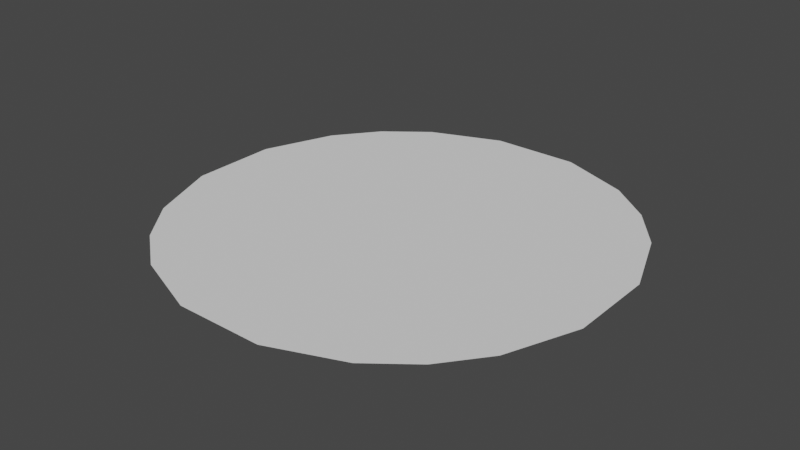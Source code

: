# Source: CircularTest.blend  (saved by Blender 3.1.7; exported with 4.5.12 LTS)
import bpy
from mathutils import Matrix  # noqa: F401  (used for matrix-valued properties, if any)

bpy.ops.wm.read_factory_settings(use_empty=True)
scene = bpy.context.scene
scene.name = 'Scene'

# ---- collections
col_collection = bpy.data.collections.new('Collection'); scene.collection.children.link(col_collection)

# ---- world
world_world = bpy.data.worlds.new('World'); scene.world = world_world
world_world.use_nodes = True; world_world.node_tree.nodes.clear()
_N = world_world.node_tree.nodes; _L = world_world.node_tree.links
n0 = _N.new('ShaderNodeOutputWorld'); n0.name = 'World Output'; n0.location = (300, 300)
n1 = _N.new('ShaderNodeBackground'); n1.name = 'Background'; n1.location = (10, 300)
n1.inputs[0].default_value = (0.05088, 0.05088, 0.05088, 1.0)
_L.new(n1.outputs[0], n0.inputs[0])
n0.is_active_output = True
world_world.color = (0.05088, 0.05088, 0.05088)
world_world.use_sun_shadow = False
world_world.sun_shadow_jitter_overblur = 0.0

# ---- meshes
me_circle = bpy.data.meshes.new('Circle')
me_circle.from_pydata([(-0.7278, -0.7278, 0.0), (-0.508, -0.8466, 0.0), (-0.1849, -0.9245, 0.0), (0.1849, -0.9245, 0.0), (0.508, -0.8466, 0.0), (0.7278, -0.7278, 0.0), (-0.8466, -0.508, 0.0), (-0.4861, -0.4861, 0.0), (-0.2078, -0.6235, 0.0), (0.2078, -0.6235, 0.0), (0.4861, -0.4861, 0.0), (0.8466, -0.508, 0.0), (-0.9245, -0.1849, 0.0), (-0.6235, -0.2078, 0.0), (-0.2812, -0.2812, 0.0), (0.2812, -0.2812, 0.0), (0.6235, -0.2078, 0.0), (0.9245, -0.1849, 0.0), (-0.9245, 0.1849, 0.0), (-0.6235, 0.2078, 0.0), (-0.2812, 0.2812, 0.0), (0.2812, 0.2812, 0.0), (0.6235, 0.2078, 0.0), (0.9245, 0.1849, 0.0), (-0.8466, 0.508, 0.0), (-0.4861, 0.4861, 0.0), (-0.2078, 0.6235, 0.0), (0.2078, 0.6235, 0.0), (0.4861, 0.4861, 0.0), (0.8466, 0.508, 0.0), (-0.7278, 0.7278, 0.0), (-0.508, 0.8466, 0.0), (-0.1849, 0.9245, 0.0), (0.1849, 0.9245, 0.0), (0.508, 0.8466, 0.0), (0.7278, 0.7278, 0.0), (-0.9473, -0.9473, 0.0), (-0.6611, -1.102, 0.0), (-0.2406, -1.203, 0.0), (0.2406, -1.203, 0.0), (0.6611, -1.102, 0.0), (0.9473, -0.9473, 0.0), (-1.102, -0.6611, 0.0), (1.102, -0.6611, 0.0), (-1.203, -0.2406, 0.0), (1.203, -0.2406, 0.0), (-1.203, 0.2406, 0.0), (1.203, 0.2406, 0.0), (-1.102, 0.6611, 0.0), (1.102, 0.6611, 0.0), (-0.9473, 0.9473, 0.0), (-0.6611, 1.102, 0.0), (-0.2406, 1.203, 0.0), (0.2406, 1.203, 0.0), (0.6611, 1.102, 0.0), (0.9473, 0.9473, 0.0), (-1.202, -1.202, 0.0), (-0.8745, -1.458, 0.0), (-0.3334, -1.667, 0.0), (0.3334, -1.667, 0.0), (0.8745, -1.458, 0.0), (1.202, -1.202, 0.0), (-1.458, -0.8745, 0.0), (1.458, -0.8745, 0.0), (-1.667, -0.3334, 0.0), (1.667, -0.3334, 0.0), (-1.667, 0.3334, 0.0), (1.667, 0.3334, 0.0), (-1.458, 0.8745, 0.0), (1.458, 0.8745, 0.0), (-1.202, 1.202, 0.0), (-0.8745, 1.458, 0.0), (-0.3334, 1.667, 0.0), (0.3334, 1.667, 0.0), (0.8745, 1.458, 0.0), (1.202, 1.202, 0.0), (-1.602, -1.602, 0.0), (-1.165, -1.942, 0.0), (-0.4442, -2.221, 0.0), (0.4442, -2.221, 0.0), (1.165, -1.942, 0.0), (1.602, -1.602, 0.0), (-1.942, -1.165, 0.0), (1.942, -1.165, 0.0), (-2.221, -0.4442, 0.0), (2.221, -0.4442, 0.0), (-2.221, 0.4442, 0.0), (2.221, 0.4442, 0.0), (-1.942, 1.165, 0.0), (1.942, 1.165, 0.0), (-1.602, 1.602, 0.0), (-1.165, 1.942, 0.0), (-0.4442, 2.221, 0.0), (0.4442, 2.221, 0.0), (1.165, 1.942, 0.0), (1.602, 1.602, 0.0), (-2.11, -2.11, 0.0), (-1.535, -2.559, 0.0), (-0.5852, -2.926, 0.0), (0.5852, -2.926, 0.0), (1.535, -2.559, 0.0), (2.11, -2.11, 0.0), (-2.559, -1.535, 0.0), (2.559, -1.535, 0.0), (-2.926, -0.5852, 0.0), (2.926, -0.5852, 0.0), (-2.926, 0.5852, 0.0), (2.926, 0.5852, 0.0), (-2.559, 1.535, 0.0), (2.559, 1.535, 0.0), (-2.11, 2.11, 0.0), (-1.535, 2.559, 0.0), (-0.5852, 2.926, 0.0), (0.5852, 2.926, 0.0), (1.535, 2.559, 0.0), (2.11, 2.11, 0.0), (-2.787, -2.787, 0.0), (-2.028, -3.38, 0.0), (-0.7731, -3.865, 0.0), (0.7731, -3.865, 0.0), (2.028, -3.38, 0.0), (2.787, -2.787, 0.0), (-3.38, -2.028, 0.0), (3.38, -2.028, 0.0), (-3.865, -0.7731, 0.0), (3.865, -0.7731, 0.0), (-3.865, 0.7731, 0.0), (3.865, 0.7731, 0.0), (-3.38, 2.028, 0.0), (3.38, 2.028, 0.0), (-2.787, 2.787, 0.0), (-2.028, 3.38, 0.0), (-0.7731, 3.865, 0.0), (0.7731, 3.865, 0.0), (2.028, 3.38, 0.0), (2.787, 2.787, 0.0), (-3.66, -3.66, 0.0), (-2.663, -4.439, 0.0), (-1.015, -5.076, 0.0), (1.015, -5.076, 0.0), (2.663, -4.439, 0.0), (3.66, -3.66, 0.0), (-4.439, -2.663, 0.0), (4.439, -2.663, 0.0), (-5.076, -1.015, 0.0), (5.076, -1.015, 0.0), (-5.076, 1.015, 0.0), (5.076, 1.015, 0.0), (-4.439, 2.663, 0.0), (4.439, 2.663, 0.0), (-3.66, 3.66, 0.0), (-2.663, 4.439, 0.0), (-1.015, 5.076, 0.0), (1.015, 5.076, 0.0), (2.663, 4.439, 0.0), (3.66, 3.66, 0.0), (-4.871, -4.871, 0.0), (-3.544, -5.907, 0.0), (-1.351, -6.755, 0.0), (1.351, -6.755, 0.0), (3.544, -5.907, 0.0), (4.871, -4.871, 0.0), (-5.907, -3.544, 0.0), (5.907, -3.544, 0.0), (-6.755, -1.351, 0.0), (6.755, -1.351, 0.0), (-6.755, 1.351, 0.0), (6.755, 1.351, 0.0), (-5.907, 3.544, 0.0), (5.907, 3.544, 0.0), (-4.871, 4.871, 0.0), (-3.544, 5.907, 0.0), (-1.351, 6.755, 0.0), (1.351, 6.755, 0.0), (3.544, 5.907, 0.0), (4.871, 4.871, 0.0), (-6.736, -6.736, 0.0), (-4.901, -8.169, 0.0), (-1.868, -9.342, 0.0), (1.868, -9.342, 0.0), (4.901, -8.169, 0.0), (6.736, -6.736, 0.0), (-8.169, -4.901, 0.0), (8.169, -4.901, 0.0), (-9.342, -1.868, 0.0), (9.342, -1.868, 0.0), (-9.342, 1.868, 0.0), (9.342, 1.868, 0.0), (-8.169, 4.901, 0.0), (8.169, 4.901, 0.0), (-6.736, 6.736, 0.0), (-4.901, 8.169, 0.0), (-1.868, 9.342, 0.0), (1.868, 9.342, 0.0), (4.901, 8.169, 0.0), (6.736, 6.736, 0.0), (-8.552, -8.552, 0.0), (-6.222, -10.37, 0.0), (-2.372, -11.86, 0.0), (2.372, -11.86, 0.0), (6.222, -10.37, 0.0), (8.552, -8.552, 0.0), (-10.37, -6.222, 0.0), (10.37, -6.222, 0.0), (-11.86, -2.372, 0.0), (11.86, -2.372, 0.0), (-11.86, 2.372, 0.0), (11.86, 2.372, 0.0), (-10.37, 6.222, 0.0), (10.37, 6.222, 0.0), (-8.552, 8.552, 0.0), (-6.222, 10.37, 0.0), (-2.372, 11.86, 0.0), (2.372, 11.86, 0.0), (6.222, 10.37, 0.0), (8.552, 8.552, 0.0), (-10.82, -10.82, 0.0), (-7.873, -13.12, 0.0), (-3.001, -15.0, 0.0), (3.001, -15.0, 0.0), (7.873, -13.12, 0.0), (10.82, -10.82, 0.0), (-13.12, -7.873, 0.0), (13.12, -7.873, 0.0), (-15.0, -3.001, 0.0), (15.0, -3.001, 0.0), (-15.0, 3.001, 0.0), (15.0, 3.001, 0.0), (-13.12, 7.873, 0.0), (13.12, 7.873, 0.0), (-10.82, 10.82, 0.0), (-7.873, 13.12, 0.0), (-3.001, 15.0, 0.0), (3.001, 15.0, 0.0), (7.873, 13.12, 0.0), (10.82, 10.82, 0.0), (-14.81, -14.81, 0.0), (-10.77, -17.96, 0.0), (-4.107, -20.54, 0.0), (4.107, -20.54, 0.0), (10.77, -17.96, 0.0), (14.81, -14.81, 0.0), (-17.96, -10.77, 0.0), (17.96, -10.77, 0.0), (-20.54, -4.107, 0.0), (20.54, -4.107, 0.0), (-20.54, 4.107, 0.0), (20.54, 4.107, 0.0), (-17.96, 10.77, 0.0), (17.96, 10.77, 0.0), (-14.81, 14.81, 0.0), (-10.77, 17.96, 0.0), (-4.107, 20.54, 0.0), (4.107, 20.54, 0.0), (10.77, 17.96, 0.0), (14.81, 14.81, 0.0)], [], [(0, 1, 7, 6), (1, 2, 8, 7), (2, 3, 9, 8), (3, 4, 10, 9), (4, 5, 11, 10), (6, 7, 13, 12), (7, 8, 14, 13), (8, 9, 15, 14), (9, 10, 16, 15), (10, 11, 17, 16), (12, 13, 19, 18), (13, 14, 20, 19), (14, 15, 21, 20), (15, 16, 22, 21), (16, 17, 23, 22), (18, 19, 25, 24), (19, 20, 26, 25), (20, 21, 27, 26), (21, 22, 28, 27), (22, 23, 29, 28), (24, 25, 31, 30), (25, 26, 32, 31), (26, 27, 33, 32), (27, 28, 34, 33), (28, 29, 35, 34), (4, 3, 39, 40), (29, 23, 47, 49), (17, 11, 43, 45), (32, 33, 53, 52), (2, 1, 37, 38), (24, 30, 50, 48), (12, 18, 46, 44), (33, 34, 54, 53), (5, 4, 40, 41), (35, 29, 49, 55), (23, 17, 45, 47), (30, 31, 51, 50), (11, 5, 41, 43), (3, 2, 38, 39), (34, 35, 55, 54), (0, 6, 42, 36), (1, 0, 36, 37), (18, 24, 48, 46), (31, 32, 52, 51), (6, 12, 44, 42), (44, 46, 66, 64), (38, 37, 57, 58), (53, 54, 74, 73), (47, 45, 65, 67), (39, 38, 58, 59), (55, 49, 69, 75), (46, 48, 68, 66), (40, 39, 59, 60), (54, 55, 75, 74), (49, 47, 67, 69), (41, 40, 60, 61), (48, 50, 70, 68), (43, 41, 61, 63), (50, 51, 71, 70), (42, 44, 64, 62), (36, 42, 62, 56), (51, 52, 72, 71), (45, 43, 63, 65), (37, 36, 56, 57), (52, 53, 73, 72), (60, 59, 79, 80), (74, 75, 95, 94), (69, 67, 87, 89), (61, 60, 80, 81), (68, 70, 90, 88), (63, 61, 81, 83), (70, 71, 91, 90), (62, 64, 84, 82), (56, 62, 82, 76), (71, 72, 92, 91), (65, 63, 83, 85), (57, 56, 76, 77), (72, 73, 93, 92), (64, 66, 86, 84), (58, 57, 77, 78), (73, 74, 94, 93), (67, 65, 85, 87), (59, 58, 78, 79), (75, 69, 89, 95), (66, 68, 88, 86), (77, 76, 96, 97), (92, 93, 113, 112), (84, 86, 106, 104), (78, 77, 97, 98), (93, 94, 114, 113), (87, 85, 105, 107), (79, 78, 98, 99), (95, 89, 109, 115), (86, 88, 108, 106), (80, 79, 99, 100), (94, 95, 115, 114), (89, 87, 107, 109), (81, 80, 100, 101), (88, 90, 110, 108), (83, 81, 101, 103), (90, 91, 111, 110), (82, 84, 104, 102), (76, 82, 102, 96), (91, 92, 112, 111), (85, 83, 103, 105), (108, 110, 130, 128), (103, 101, 121, 123), (110, 111, 131, 130), (102, 104, 124, 122), (96, 102, 122, 116), (111, 112, 132, 131), (105, 103, 123, 125), (97, 96, 116, 117), (112, 113, 133, 132), (104, 106, 126, 124), (98, 97, 117, 118), (113, 114, 134, 133), (107, 105, 125, 127), (99, 98, 118, 119), (115, 109, 129, 135), (106, 108, 128, 126), (100, 99, 119, 120), (114, 115, 135, 134), (109, 107, 127, 129), (101, 100, 120, 121), (133, 134, 154, 153), (127, 125, 145, 147), (119, 118, 138, 139), (135, 129, 149, 155), (126, 128, 148, 146), (120, 119, 139, 140), (134, 135, 155, 154), (129, 127, 147, 149), (121, 120, 140, 141), (128, 130, 150, 148), (123, 121, 141, 143), (130, 131, 151, 150), (122, 124, 144, 142), (116, 122, 142, 136), (131, 132, 152, 151), (125, 123, 143, 145), (117, 116, 136, 137), (132, 133, 153, 152), (124, 126, 146, 144), (118, 117, 137, 138), (150, 151, 171, 170), (142, 144, 164, 162), (136, 142, 162, 156), (151, 152, 172, 171), (145, 143, 163, 165), (137, 136, 156, 157), (152, 153, 173, 172), (144, 146, 166, 164), (138, 137, 157, 158), (153, 154, 174, 173), (147, 145, 165, 167), (139, 138, 158, 159), (155, 149, 169, 175), (146, 148, 168, 166), (140, 139, 159, 160), (154, 155, 175, 174), (149, 147, 167, 169), (141, 140, 160, 161), (148, 150, 170, 168), (143, 141, 161, 163), (166, 168, 188, 186), (160, 159, 179, 180), (174, 175, 195, 194), (169, 167, 187, 189), (161, 160, 180, 181), (168, 170, 190, 188), (163, 161, 181, 183), (170, 171, 191, 190), (162, 164, 184, 182), (156, 162, 182, 176), (171, 172, 192, 191), (165, 163, 183, 185), (157, 156, 176, 177), (172, 173, 193, 192), (164, 166, 186, 184), (158, 157, 177, 178), (173, 174, 194, 193), (167, 165, 185, 187), (159, 158, 178, 179), (175, 169, 189, 195), (185, 183, 203, 205), (177, 176, 196, 197), (192, 193, 213, 212), (184, 186, 206, 204), (178, 177, 197, 198), (193, 194, 214, 213), (187, 185, 205, 207), (179, 178, 198, 199), (195, 189, 209, 215), (186, 188, 208, 206), (180, 179, 199, 200), (194, 195, 215, 214), (189, 187, 207, 209), (181, 180, 200, 201), (188, 190, 210, 208), (183, 181, 201, 203), (190, 191, 211, 210), (182, 184, 204, 202), (176, 182, 202, 196), (191, 192, 212, 211), (201, 200, 220, 221), (208, 210, 230, 228), (203, 201, 221, 223), (210, 211, 231, 230), (202, 204, 224, 222), (196, 202, 222, 216), (211, 212, 232, 231), (205, 203, 223, 225), (197, 196, 216, 217), (212, 213, 233, 232), (204, 206, 226, 224), (198, 197, 217, 218), (213, 214, 234, 233), (207, 205, 225, 227), (199, 198, 218, 219), (215, 209, 229, 235), (206, 208, 228, 226), (200, 199, 219, 220), (214, 215, 235, 234), (209, 207, 227, 229), (218, 217, 237, 238), (233, 234, 254, 253), (227, 225, 245, 247), (219, 218, 238, 239), (235, 229, 249, 255), (226, 228, 248, 246), (220, 219, 239, 240), (234, 235, 255, 254), (229, 227, 247, 249), (221, 220, 240, 241), (228, 230, 250, 248), (223, 221, 241, 243), (230, 231, 251, 250), (222, 224, 244, 242), (216, 222, 242, 236), (231, 232, 252, 251), (225, 223, 243, 245), (217, 216, 236, 237), (232, 233, 253, 252), (224, 226, 246, 244)])
_uv = me_circle.uv_layers.new(name='UVMap')
_uv.uv.foreach_set('vector', [0.0, 0.0, 0.2, 0.0, 0.2, 0.2, 0.0, 0.2, 0.2, 0.0, 0.4, 0.0, 0.4, 0.2, 0.2, 0.2, 0.4, 0.0, 0.6, 0.0, 0.6, 0.2, 0.4, 0.2, 0.6, 0.0, 0.8, 0.0, 0.8, 0.2, 0.6, 0.2, 0.8, 0.0, 1.0, 0.0, 1.0, 0.2, 0.8, 0.2, 0.0, 0.2, 0.2, 0.2, 0.2, 0.4, 0.0, 0.4, 0.2, 0.2, 0.4, 0.2, 0.4, 0.4, 0.2, 0.4, 0.4, 0.2, 0.6, 0.2, 0.6, 0.4, 0.4, 0.4, 0.6, 0.2, 0.8, 0.2, 0.8, 0.4, 0.6, 0.4, 0.8, 0.2, 1.0, 0.2, 1.0, 0.4, 0.8, 0.4, 0.0, 0.4, 0.2, 0.4, 0.2, 0.6, 0.0, 0.6, 0.2, 0.4, 0.4, 0.4, 0.4, 0.6, 0.2, 0.6, 0.4, 0.4, 0.6, 0.4, 0.6, 0.6, 0.4, 0.6, 0.6, 0.4, 0.8, 0.4, 0.8, 0.6, 0.6, 0.6, 0.8, 0.4, 1.0, 0.4, 1.0, 0.6, 0.8, 0.6, 0.0, 0.6, 0.2, 0.6, 0.2, 0.8, 0.0, 0.8, 0.2, 0.6, 0.4, 0.6, 0.4, 0.8, 0.2, 0.8, 0.4, 0.6, 0.6, 0.6, 0.6, 0.8, 0.4, 0.8, 0.6, 0.6, 0.8, 0.6, 0.8, 0.8, 0.6, 0.8, 0.8, 0.6, 1.0, 0.6, 1.0, 0.8, 0.8, 0.8, 0.0, 0.8, 0.2, 0.8, 0.2, 1.0, 0.0, 1.0, 0.2, 0.8, 0.4, 0.8, 0.4, 1.0, 0.2, 1.0, 0.4, 0.8, 0.6, 0.8, 0.6, 1.0, 0.4, 1.0, 0.6, 0.8, 0.8, 0.8, 0.8, 1.0, 0.6, 1.0, 0.8, 0.8, 1.0, 0.8, 1.0, 1.0, 0.8, 1.0, 0.8, 0.0, 0.6, 0.0, 0.6, 0.0, 0.8, 0.0, 1.0, 0.8, 1.0, 0.6, 1.0, 0.6, 1.0, 0.8, 1.0, 0.4, 1.0, 0.2, 1.0, 0.2, 1.0, 0.4, 0.4, 1.0, 0.6, 1.0, 0.6, 1.0, 0.4, 1.0, 0.4, 0.0, 0.2, 0.0, 0.2, 0.0, 0.4, 0.0, 0.0, 0.8, 0.0, 1.0, 0.0, 1.0, 0.0, 0.8, 0.0, 0.4, 0.0, 0.6, 0.0, 0.6, 0.0, 0.4, 0.6, 1.0, 0.8, 1.0, 0.8, 1.0, 0.6, 1.0, 1.0, 0.0, 0.8, 0.0, 0.8, 0.0, 1.0, 0.0, 1.0, 1.0, 1.0, 0.8, 1.0, 0.8, 1.0, 1.0, 1.0, 0.6, 1.0, 0.4, 1.0, 0.4, 1.0, 0.6, 0.0, 1.0, 0.2, 1.0, 0.2, 1.0, 0.0, 1.0, 1.0, 0.2, 1.0, 0.0, 1.0, 0.0, 1.0, 0.2, 0.6, 0.0, 0.4, 0.0, 0.4, 0.0, 0.6, 0.0, 0.8, 1.0, 1.0, 1.0, 1.0, 1.0, 0.8, 1.0, 0.0, 0.0, 0.0, 0.2, 0.0, 0.2, 0.0, 0.0, 0.2, 0.0, 0.0, 0.0, 0.0, 0.0, 0.2, 0.0, 0.0, 0.6, 0.0, 0.8, 0.0, 0.8, 0.0, 0.6, 0.2, 1.0, 0.4, 1.0, 0.4, 1.0, 0.2, 1.0, 0.0, 0.2, 0.0, 0.4, 0.0, 0.4, 0.0, 0.2, 0.0, 0.4, 0.0, 0.6, 0.0, 0.6, 0.0, 0.4, 0.4, 0.0, 0.2, 0.0, 0.2, 0.0, 0.4, 0.0, 0.6, 1.0, 0.8, 1.0, 0.8, 1.0, 0.6, 1.0, 1.0, 0.6, 1.0, 0.4, 1.0, 0.4, 1.0, 0.6, 0.6, 0.0, 0.4, 0.0, 0.4, 0.0, 0.6, 0.0, 1.0, 1.0, 1.0, 0.8, 1.0, 0.8, 1.0, 1.0, 0.0, 0.6, 0.0, 0.8, 0.0, 0.8, 0.0, 0.6, 0.8, 0.0, 0.6, 0.0, 0.6, 0.0, 0.8, 0.0, 0.8, 1.0, 1.0, 1.0, 1.0, 1.0, 0.8, 1.0, 1.0, 0.8, 1.0, 0.6, 1.0, 0.6, 1.0, 0.8, 1.0, 0.0, 0.8, 0.0, 0.8, 0.0, 1.0, 0.0, 0.0, 0.8, 0.0, 1.0, 0.0, 1.0, 0.0, 0.8, 1.0, 0.2, 1.0, 0.0, 1.0, 0.0, 1.0, 0.2, 0.0, 1.0, 0.2, 1.0, 0.2, 1.0, 0.0, 1.0, 0.0, 0.2, 0.0, 0.4, 0.0, 0.4, 0.0, 0.2, 0.0, 0.0, 0.0, 0.2, 0.0, 0.2, 0.0, 0.0, 0.2, 1.0, 0.4, 1.0, 0.4, 1.0, 0.2, 1.0, 1.0, 0.4, 1.0, 0.2, 1.0, 0.2, 1.0, 0.4, 0.2, 0.0, 0.0, 0.0, 0.0, 0.0, 0.2, 0.0, 0.4, 1.0, 0.6, 1.0, 0.6, 1.0, 0.4, 1.0, 0.8, 0.0, 0.6, 0.0, 0.6, 0.0, 0.8, 0.0, 0.8, 1.0, 1.0, 1.0, 1.0, 1.0, 0.8, 1.0, 1.0, 0.8, 1.0, 0.6, 1.0, 0.6, 1.0, 0.8, 1.0, 0.0, 0.8, 0.0, 0.8, 0.0, 1.0, 0.0, 0.0, 0.8, 0.0, 1.0, 0.0, 1.0, 0.0, 0.8, 1.0, 0.2, 1.0, 0.0, 1.0, 0.0, 1.0, 0.2, 0.0, 1.0, 0.2, 1.0, 0.2, 1.0, 0.0, 1.0, 0.0, 0.2, 0.0, 0.4, 0.0, 0.4, 0.0, 0.2, 0.0, 0.0, 0.0, 0.2, 0.0, 0.2, 0.0, 0.0, 0.2, 1.0, 0.4, 1.0, 0.4, 1.0, 0.2, 1.0, 1.0, 0.4, 1.0, 0.2, 1.0, 0.2, 1.0, 0.4, 0.2, 0.0, 0.0, 0.0, 0.0, 0.0, 0.2, 0.0, 0.4, 1.0, 0.6, 1.0, 0.6, 1.0, 0.4, 1.0, 0.0, 0.4, 0.0, 0.6, 0.0, 0.6, 0.0, 0.4, 0.4, 0.0, 0.2, 0.0, 0.2, 0.0, 0.4, 0.0, 0.6, 1.0, 0.8, 1.0, 0.8, 1.0, 0.6, 1.0, 1.0, 0.6, 1.0, 0.4, 1.0, 0.4, 1.0, 0.6, 0.6, 0.0, 0.4, 0.0, 0.4, 0.0, 0.6, 0.0, 1.0, 1.0, 1.0, 0.8, 1.0, 0.8, 1.0, 1.0, 0.0, 0.6, 0.0, 0.8, 0.0, 0.8, 0.0, 0.6, 0.2, 0.0, 0.0, 0.0, 0.0, 0.0, 0.2, 0.0, 0.4, 1.0, 0.6, 1.0, 0.6, 1.0, 0.4, 1.0, 0.0, 0.4, 0.0, 0.6, 0.0, 0.6, 0.0, 0.4, 0.4, 0.0, 0.2, 0.0, 0.2, 0.0, 0.4, 0.0, 0.6, 1.0, 0.8, 1.0, 0.8, 1.0, 0.6, 1.0, 1.0, 0.6, 1.0, 0.4, 1.0, 0.4, 1.0, 0.6, 0.6, 0.0, 0.4, 0.0, 0.4, 0.0, 0.6, 0.0, 1.0, 1.0, 1.0, 0.8, 1.0, 0.8, 1.0, 1.0, 0.0, 0.6, 0.0, 0.8, 0.0, 0.8, 0.0, 0.6, 0.8, 0.0, 0.6, 0.0, 0.6, 0.0, 0.8, 0.0, 0.8, 1.0, 1.0, 1.0, 1.0, 1.0, 0.8, 1.0, 1.0, 0.8, 1.0, 0.6, 1.0, 0.6, 1.0, 0.8, 1.0, 0.0, 0.8, 0.0, 0.8, 0.0, 1.0, 0.0, 0.0, 0.8, 0.0, 1.0, 0.0, 1.0, 0.0, 0.8, 1.0, 0.2, 1.0, 0.0, 1.0, 0.0, 1.0, 0.2, 0.0, 1.0, 0.2, 1.0, 0.2, 1.0, 0.0, 1.0, 0.0, 0.2, 0.0, 0.4, 0.0, 0.4, 0.0, 0.2, 0.0, 0.0, 0.0, 0.2, 0.0, 0.2, 0.0, 0.0, 0.2, 1.0, 0.4, 1.0, 0.4, 1.0, 0.2, 1.0, 1.0, 0.4, 1.0, 0.2, 1.0, 0.2, 1.0, 0.4, 0.0, 0.8, 0.0, 1.0, 0.0, 1.0, 0.0, 0.8, 1.0, 0.2, 1.0, 0.0, 1.0, 0.0, 1.0, 0.2, 0.0, 1.0, 0.2, 1.0, 0.2, 1.0, 0.0, 1.0, 0.0, 0.2, 0.0, 0.4, 0.0, 0.4, 0.0, 0.2, 0.0, 0.0, 0.0, 0.2, 0.0, 0.2, 0.0, 0.0, 0.2, 1.0, 0.4, 1.0, 0.4, 1.0, 0.2, 1.0, 1.0, 0.4, 1.0, 0.2, 1.0, 0.2, 1.0, 0.4, 0.2, 0.0, 0.0, 0.0, 0.0, 0.0, 0.2, 0.0, 0.4, 1.0, 0.6, 1.0, 0.6, 1.0, 0.4, 1.0, 0.0, 0.4, 0.0, 0.6, 0.0, 0.6, 0.0, 0.4, 0.4, 0.0, 0.2, 0.0, 0.2, 0.0, 0.4, 0.0, 0.6, 1.0, 0.8, 1.0, 0.8, 1.0, 0.6, 1.0, 1.0, 0.6, 1.0, 0.4, 1.0, 0.4, 1.0, 0.6, 0.6, 0.0, 0.4, 0.0, 0.4, 0.0, 0.6, 0.0, 1.0, 1.0, 1.0, 0.8, 1.0, 0.8, 1.0, 1.0, 0.0, 0.6, 0.0, 0.8, 0.0, 0.8, 0.0, 0.6, 0.8, 0.0, 0.6, 0.0, 0.6, 0.0, 0.8, 0.0, 0.8, 1.0, 1.0, 1.0, 1.0, 1.0, 0.8, 1.0, 1.0, 0.8, 1.0, 0.6, 1.0, 0.6, 1.0, 0.8, 1.0, 0.0, 0.8, 0.0, 0.8, 0.0, 1.0, 0.0, 0.6, 1.0, 0.8, 1.0, 0.8, 1.0, 0.6, 1.0, 1.0, 0.6, 1.0, 0.4, 1.0, 0.4, 1.0, 0.6, 0.6, 0.0, 0.4, 0.0, 0.4, 0.0, 0.6, 0.0, 1.0, 1.0, 1.0, 0.8, 1.0, 0.8, 1.0, 1.0, 0.0, 0.6, 0.0, 0.8, 0.0, 0.8, 0.0, 0.6, 0.8, 0.0, 0.6, 0.0, 0.6, 0.0, 0.8, 0.0, 0.8, 1.0, 1.0, 1.0, 1.0, 1.0, 0.8, 1.0, 1.0, 0.8, 1.0, 0.6, 1.0, 0.6, 1.0, 0.8, 1.0, 0.0, 0.8, 0.0, 0.8, 0.0, 1.0, 0.0, 0.0, 0.8, 0.0, 1.0, 0.0, 1.0, 0.0, 0.8, 1.0, 0.2, 1.0, 0.0, 1.0, 0.0, 1.0, 0.2, 0.0, 1.0, 0.2, 1.0, 0.2, 1.0, 0.0, 1.0, 0.0, 0.2, 0.0, 0.4, 0.0, 0.4, 0.0, 0.2, 0.0, 0.0, 0.0, 0.2, 0.0, 0.2, 0.0, 0.0, 0.2, 1.0, 0.4, 1.0, 0.4, 1.0, 0.2, 1.0, 1.0, 0.4, 1.0, 0.2, 1.0, 0.2, 1.0, 0.4, 0.2, 0.0, 0.0, 0.0, 0.0, 0.0, 0.2, 0.0, 0.4, 1.0, 0.6, 1.0, 0.6, 1.0, 0.4, 1.0, 0.0, 0.4, 0.0, 0.6, 0.0, 0.6, 0.0, 0.4, 0.4, 0.0, 0.2, 0.0, 0.2, 0.0, 0.4, 0.0, 0.0, 1.0, 0.2, 1.0, 0.2, 1.0, 0.0, 1.0, 0.0, 0.2, 0.0, 0.4, 0.0, 0.4, 0.0, 0.2, 0.0, 0.0, 0.0, 0.2, 0.0, 0.2, 0.0, 0.0, 0.2, 1.0, 0.4, 1.0, 0.4, 1.0, 0.2, 1.0, 1.0, 0.4, 1.0, 0.2, 1.0, 0.2, 1.0, 0.4, 0.2, 0.0, 0.0, 0.0, 0.0, 0.0, 0.2, 0.0, 0.4, 1.0, 0.6, 1.0, 0.6, 1.0, 0.4, 1.0, 0.0, 0.4, 0.0, 0.6, 0.0, 0.6, 0.0, 0.4, 0.4, 0.0, 0.2, 0.0, 0.2, 0.0, 0.4, 0.0, 0.6, 1.0, 0.8, 1.0, 0.8, 1.0, 0.6, 1.0, 1.0, 0.6, 1.0, 0.4, 1.0, 0.4, 1.0, 0.6, 0.6, 0.0, 0.4, 0.0, 0.4, 0.0, 0.6, 0.0, 1.0, 1.0, 1.0, 0.8, 1.0, 0.8, 1.0, 1.0, 0.0, 0.6, 0.0, 0.8, 0.0, 0.8, 0.0, 0.6, 0.8, 0.0, 0.6, 0.0, 0.6, 0.0, 0.8, 0.0, 0.8, 1.0, 1.0, 1.0, 1.0, 1.0, 0.8, 1.0, 1.0, 0.8, 1.0, 0.6, 1.0, 0.6, 1.0, 0.8, 1.0, 0.0, 0.8, 0.0, 0.8, 0.0, 1.0, 0.0, 0.0, 0.8, 0.0, 1.0, 0.0, 1.0, 0.0, 0.8, 1.0, 0.2, 1.0, 0.0, 1.0, 0.0, 1.0, 0.2, 0.0, 0.6, 0.0, 0.8, 0.0, 0.8, 0.0, 0.6, 0.8, 0.0, 0.6, 0.0, 0.6, 0.0, 0.8, 0.0, 0.8, 1.0, 1.0, 1.0, 1.0, 1.0, 0.8, 1.0, 1.0, 0.8, 1.0, 0.6, 1.0, 0.6, 1.0, 0.8, 1.0, 0.0, 0.8, 0.0, 0.8, 0.0, 1.0, 0.0, 0.0, 0.8, 0.0, 1.0, 0.0, 1.0, 0.0, 0.8, 1.0, 0.2, 1.0, 0.0, 1.0, 0.0, 1.0, 0.2, 0.0, 1.0, 0.2, 1.0, 0.2, 1.0, 0.0, 1.0, 0.0, 0.2, 0.0, 0.4, 0.0, 0.4, 0.0, 0.2, 0.0, 0.0, 0.0, 0.2, 0.0, 0.2, 0.0, 0.0, 0.2, 1.0, 0.4, 1.0, 0.4, 1.0, 0.2, 1.0, 1.0, 0.4, 1.0, 0.2, 1.0, 0.2, 1.0, 0.4, 0.2, 0.0, 0.0, 0.0, 0.0, 0.0, 0.2, 0.0, 0.4, 1.0, 0.6, 1.0, 0.6, 1.0, 0.4, 1.0, 0.0, 0.4, 0.0, 0.6, 0.0, 0.6, 0.0, 0.4, 0.4, 0.0, 0.2, 0.0, 0.2, 0.0, 0.4, 0.0, 0.6, 1.0, 0.8, 1.0, 0.8, 1.0, 0.6, 1.0, 1.0, 0.6, 1.0, 0.4, 1.0, 0.4, 1.0, 0.6, 0.6, 0.0, 0.4, 0.0, 0.4, 0.0, 0.6, 0.0, 1.0, 1.0, 1.0, 0.8, 1.0, 0.8, 1.0, 1.0, 1.0, 0.4, 1.0, 0.2, 1.0, 0.2, 1.0, 0.4, 0.2, 0.0, 0.0, 0.0, 0.0, 0.0, 0.2, 0.0, 0.4, 1.0, 0.6, 1.0, 0.6, 1.0, 0.4, 1.0, 0.0, 0.4, 0.0, 0.6, 0.0, 0.6, 0.0, 0.4, 0.4, 0.0, 0.2, 0.0, 0.2, 0.0, 0.4, 0.0, 0.6, 1.0, 0.8, 1.0, 0.8, 1.0, 0.6, 1.0, 1.0, 0.6, 1.0, 0.4, 1.0, 0.4, 1.0, 0.6, 0.6, 0.0, 0.4, 0.0, 0.4, 0.0, 0.6, 0.0, 1.0, 1.0, 1.0, 0.8, 1.0, 0.8, 1.0, 1.0, 0.0, 0.6, 0.0, 0.8, 0.0, 0.8, 0.0, 0.6, 0.8, 0.0, 0.6, 0.0, 0.6, 0.0, 0.8, 0.0, 0.8, 1.0, 1.0, 1.0, 1.0, 1.0, 0.8, 1.0, 1.0, 0.8, 1.0, 0.6, 1.0, 0.6, 1.0, 0.8, 1.0, 0.0, 0.8, 0.0, 0.8, 0.0, 1.0, 0.0, 0.0, 0.8, 0.0, 1.0, 0.0, 1.0, 0.0, 0.8, 1.0, 0.2, 1.0, 0.0, 1.0, 0.0, 1.0, 0.2, 0.0, 1.0, 0.2, 1.0, 0.2, 1.0, 0.0, 1.0, 0.0, 0.2, 0.0, 0.4, 0.0, 0.4, 0.0, 0.2, 0.0, 0.0, 0.0, 0.2, 0.0, 0.2, 0.0, 0.0, 0.2, 1.0, 0.4, 1.0, 0.4, 1.0, 0.2, 1.0, 1.0, 0.0, 0.8, 0.0, 0.8, 0.0, 1.0, 0.0, 0.0, 0.8, 0.0, 1.0, 0.0, 1.0, 0.0, 0.8, 1.0, 0.2, 1.0, 0.0, 1.0, 0.0, 1.0, 0.2, 0.0, 1.0, 0.2, 1.0, 0.2, 1.0, 0.0, 1.0, 0.0, 0.2, 0.0, 0.4, 0.0, 0.4, 0.0, 0.2, 0.0, 0.0, 0.0, 0.2, 0.0, 0.2, 0.0, 0.0, 0.2, 1.0, 0.4, 1.0, 0.4, 1.0, 0.2, 1.0, 1.0, 0.4, 1.0, 0.2, 1.0, 0.2, 1.0, 0.4, 0.2, 0.0, 0.0, 0.0, 0.0, 0.0, 0.2, 0.0, 0.4, 1.0, 0.6, 1.0, 0.6, 1.0, 0.4, 1.0, 0.0, 0.4, 0.0, 0.6, 0.0, 0.6, 0.0, 0.4, 0.4, 0.0, 0.2, 0.0, 0.2, 0.0, 0.4, 0.0, 0.6, 1.0, 0.8, 1.0, 0.8, 1.0, 0.6, 1.0, 1.0, 0.6, 1.0, 0.4, 1.0, 0.4, 1.0, 0.6, 0.6, 0.0, 0.4, 0.0, 0.4, 0.0, 0.6, 0.0, 1.0, 1.0, 1.0, 0.8, 1.0, 0.8, 1.0, 1.0, 0.0, 0.6, 0.0, 0.8, 0.0, 0.8, 0.0, 0.6, 0.8, 0.0, 0.6, 0.0, 0.6, 0.0, 0.8, 0.0, 0.8, 1.0, 1.0, 1.0, 1.0, 1.0, 0.8, 1.0, 1.0, 0.8, 1.0, 0.6, 1.0, 0.6, 1.0, 0.8, 0.4, 0.0, 0.2, 0.0, 0.2, 0.0, 0.4, 0.0, 0.6, 1.0, 0.8, 1.0, 0.8, 1.0, 0.6, 1.0, 1.0, 0.6, 1.0, 0.4, 1.0, 0.4, 1.0, 0.6, 0.6, 0.0, 0.4, 0.0, 0.4, 0.0, 0.6, 0.0, 1.0, 1.0, 1.0, 0.8, 1.0, 0.8, 1.0, 1.0, 0.0, 0.6, 0.0, 0.8, 0.0, 0.8, 0.0, 0.6, 0.8, 0.0, 0.6, 0.0, 0.6, 0.0, 0.8, 0.0, 0.8, 1.0, 1.0, 1.0, 1.0, 1.0, 0.8, 1.0, 1.0, 0.8, 1.0, 0.6, 1.0, 0.6, 1.0, 0.8, 1.0, 0.0, 0.8, 0.0, 0.8, 0.0, 1.0, 0.0, 0.0, 0.8, 0.0, 1.0, 0.0, 1.0, 0.0, 0.8, 1.0, 0.2, 1.0, 0.0, 1.0, 0.0, 1.0, 0.2, 0.0, 1.0, 0.2, 1.0, 0.2, 1.0, 0.0, 1.0, 0.0, 0.2, 0.0, 0.4, 0.0, 0.4, 0.0, 0.2, 0.0, 0.0, 0.0, 0.2, 0.0, 0.2, 0.0, 0.0, 0.2, 1.0, 0.4, 1.0, 0.4, 1.0, 0.2, 1.0, 1.0, 0.4, 1.0, 0.2, 1.0, 0.2, 1.0, 0.4, 0.2, 0.0, 0.0, 0.0, 0.0, 0.0, 0.2, 0.0, 0.4, 1.0, 0.6, 1.0, 0.6, 1.0, 0.4, 1.0, 0.0, 0.4, 0.0, 0.6, 0.0, 0.6, 0.0, 0.4])
me_circle.use_remesh_fix_poles = True
me_circle.use_remesh_preserve_attributes = False
me_circle.update()

# ---- objects
ob_circle = bpy.data.objects.new('Circle', me_circle)

# ---- transforms, parenting, visibility, modifiers, constraints
ob_circle.location = (0.0, 0.0, 0.0)

# ---- collection membership
col_collection.objects.link(ob_circle)

# ---- scene / render settings (as saved in the file)
scene.frame_start = 1; scene.frame_end = 250; scene.frame_set(1)
scene.render.engine = 'BLENDER_EEVEE_NEXT'
scene.cycles.sampling_pattern = 'TABULATED_SOBOL'
scene.cycles.use_light_tree = False
scene.view_settings.view_transform = 'Filmic'
bpy.context.view_layer.update()

# ---- added for rendering (the .blend has no active camera and no usable light): camera, sun
cam_auto = bpy.data.cameras.new('AutoCamera')
cam_auto.lens = 50.0
cam_auto.sensor_width = 36.0
cam_auto.clip_end = 1000.0
ob_auto_camera = bpy.data.objects.new('AutoCamera', cam_auto)
scene.collection.objects.link(ob_auto_camera)
ob_auto_camera.location = (53.7401, -64.4881, 42.9921)
ob_auto_camera.rotation_euler = (1.09748, -7.21219e-08, 0.694738)
scene.camera = ob_auto_camera
light_auto_sun = bpy.data.lights.new('AutoSun', 'SUN')
light_auto_sun.energy = 3.0
light_auto_sun.angle = 0.0523599
ob_auto_sun = bpy.data.objects.new('AutoSun', light_auto_sun)
scene.collection.objects.link(ob_auto_sun)
ob_auto_sun.rotation_euler = (0.872665, 0.174533, 0.523599)
bpy.context.view_layer.update()
